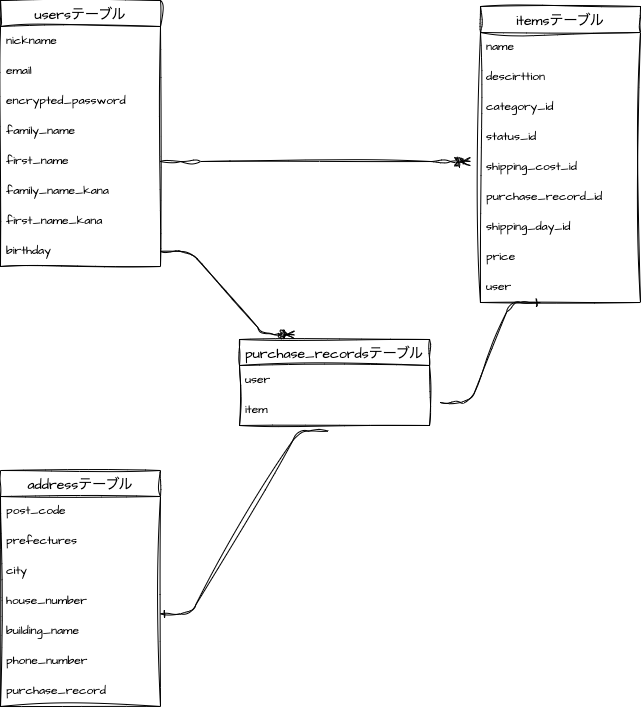

The diagram above was exported from draw.io. Its source (the exported page's mxGraphModel, read from the mxfile embedded in the PNG):
<mxGraphModel dx="835" dy="204" grid="1" gridSize="10" guides="1" tooltips="1" connect="1" arrows="1" fold="1" page="1" pageScale="1" pageWidth="827" pageHeight="1169" math="0" shadow="0">
  <root>
    <mxCell id="0" />
    <mxCell id="1" parent="0" />
    <mxCell id="57" value="usersテーブル" style="swimlane;fontStyle=0;childLayout=stackLayout;horizontal=1;startSize=26;horizontalStack=0;resizeParent=1;resizeParentMax=0;resizeLast=0;collapsible=1;marginBottom=0;align=center;fontSize=14;sketch=1;hachureGap=4;jiggle=2;curveFitting=1;fontFamily=Architects Daughter;fontSource=https%3A%2F%2Ffonts.googleapis.com%2Fcss%3Ffamily%3DArchitects%2BDaughter;" parent="1" vertex="1">
      <mxGeometry x="80" y="160" width="160" height="266" as="geometry" />
    </mxCell>
    <mxCell id="59" value="nickname" style="text;strokeColor=none;fillColor=none;spacingLeft=4;spacingRight=4;overflow=hidden;rotatable=0;points=[[0,0.5],[1,0.5]];portConstraint=eastwest;fontSize=12;sketch=1;hachureGap=4;jiggle=2;curveFitting=1;fontFamily=Architects Daughter;fontSource=https%3A%2F%2Ffonts.googleapis.com%2Fcss%3Ffamily%3DArchitects%2BDaughter;" parent="57" vertex="1">
      <mxGeometry y="26" width="160" height="30" as="geometry" />
    </mxCell>
    <mxCell id="61" value="email" style="text;strokeColor=none;fillColor=none;spacingLeft=4;spacingRight=4;overflow=hidden;rotatable=0;points=[[0,0.5],[1,0.5]];portConstraint=eastwest;fontSize=12;sketch=1;hachureGap=4;jiggle=2;curveFitting=1;fontFamily=Architects Daughter;fontSource=https%3A%2F%2Ffonts.googleapis.com%2Fcss%3Ffamily%3DArchitects%2BDaughter;" parent="57" vertex="1">
      <mxGeometry y="56" width="160" height="30" as="geometry" />
    </mxCell>
    <mxCell id="63" value="encrypted_password" style="text;strokeColor=none;fillColor=none;spacingLeft=4;spacingRight=4;overflow=hidden;rotatable=0;points=[[0,0.5],[1,0.5]];portConstraint=eastwest;fontSize=12;sketch=1;hachureGap=4;jiggle=2;curveFitting=1;fontFamily=Architects Daughter;fontSource=https%3A%2F%2Ffonts.googleapis.com%2Fcss%3Ffamily%3DArchitects%2BDaughter;" parent="57" vertex="1">
      <mxGeometry y="86" width="160" height="30" as="geometry" />
    </mxCell>
    <mxCell id="60" value="family_name" style="text;strokeColor=none;fillColor=none;spacingLeft=4;spacingRight=4;overflow=hidden;rotatable=0;points=[[0,0.5],[1,0.5]];portConstraint=eastwest;fontSize=12;sketch=1;hachureGap=4;jiggle=2;curveFitting=1;fontFamily=Architects Daughter;fontSource=https%3A%2F%2Ffonts.googleapis.com%2Fcss%3Ffamily%3DArchitects%2BDaughter;" parent="57" vertex="1">
      <mxGeometry y="116" width="160" height="30" as="geometry" />
    </mxCell>
    <mxCell id="64" value="first_name" style="text;strokeColor=none;fillColor=none;spacingLeft=4;spacingRight=4;overflow=hidden;rotatable=0;points=[[0,0.5],[1,0.5]];portConstraint=eastwest;fontSize=12;sketch=1;hachureGap=4;jiggle=2;curveFitting=1;fontFamily=Architects Daughter;fontSource=https%3A%2F%2Ffonts.googleapis.com%2Fcss%3Ffamily%3DArchitects%2BDaughter;" parent="57" vertex="1">
      <mxGeometry y="146" width="160" height="30" as="geometry" />
    </mxCell>
    <mxCell id="65" value="family_name_kana" style="text;strokeColor=none;fillColor=none;spacingLeft=4;spacingRight=4;overflow=hidden;rotatable=0;points=[[0,0.5],[1,0.5]];portConstraint=eastwest;fontSize=12;sketch=1;hachureGap=4;jiggle=2;curveFitting=1;fontFamily=Architects Daughter;fontSource=https%3A%2F%2Ffonts.googleapis.com%2Fcss%3Ffamily%3DArchitects%2BDaughter;" parent="57" vertex="1">
      <mxGeometry y="176" width="160" height="30" as="geometry" />
    </mxCell>
    <mxCell id="66" value="first_name_kana" style="text;strokeColor=none;fillColor=none;spacingLeft=4;spacingRight=4;overflow=hidden;rotatable=0;points=[[0,0.5],[1,0.5]];portConstraint=eastwest;fontSize=12;sketch=1;hachureGap=4;jiggle=2;curveFitting=1;fontFamily=Architects Daughter;fontSource=https%3A%2F%2Ffonts.googleapis.com%2Fcss%3Ffamily%3DArchitects%2BDaughter;" parent="57" vertex="1">
      <mxGeometry y="206" width="160" height="30" as="geometry" />
    </mxCell>
    <mxCell id="67" value="birthday" style="text;strokeColor=none;fillColor=none;spacingLeft=4;spacingRight=4;overflow=hidden;rotatable=0;points=[[0,0.5],[1,0.5]];portConstraint=eastwest;fontSize=12;sketch=1;hachureGap=4;jiggle=2;curveFitting=1;fontFamily=Architects Daughter;fontSource=https%3A%2F%2Ffonts.googleapis.com%2Fcss%3Ffamily%3DArchitects%2BDaughter;" parent="57" vertex="1">
      <mxGeometry y="236" width="160" height="30" as="geometry" />
    </mxCell>
    <mxCell id="70" value="itemsテーブル" style="swimlane;fontStyle=0;childLayout=stackLayout;horizontal=1;startSize=26;horizontalStack=0;resizeParent=1;resizeParentMax=0;resizeLast=0;collapsible=1;marginBottom=0;align=center;fontSize=14;sketch=1;hachureGap=4;jiggle=2;curveFitting=1;fontFamily=Architects Daughter;fontSource=https%3A%2F%2Ffonts.googleapis.com%2Fcss%3Ffamily%3DArchitects%2BDaughter;" parent="1" vertex="1">
      <mxGeometry x="560" y="166" width="160" height="296" as="geometry" />
    </mxCell>
    <mxCell id="71" value="name" style="text;strokeColor=none;fillColor=none;spacingLeft=4;spacingRight=4;overflow=hidden;rotatable=0;points=[[0,0.5],[1,0.5]];portConstraint=eastwest;fontSize=12;sketch=1;hachureGap=4;jiggle=2;curveFitting=1;fontFamily=Architects Daughter;fontSource=https%3A%2F%2Ffonts.googleapis.com%2Fcss%3Ffamily%3DArchitects%2BDaughter;" parent="70" vertex="1">
      <mxGeometry y="26" width="160" height="30" as="geometry" />
    </mxCell>
    <mxCell id="72" value="descirttion" style="text;strokeColor=none;fillColor=none;spacingLeft=4;spacingRight=4;overflow=hidden;rotatable=0;points=[[0,0.5],[1,0.5]];portConstraint=eastwest;fontSize=12;sketch=1;hachureGap=4;jiggle=2;curveFitting=1;fontFamily=Architects Daughter;fontSource=https%3A%2F%2Ffonts.googleapis.com%2Fcss%3Ffamily%3DArchitects%2BDaughter;" parent="70" vertex="1">
      <mxGeometry y="56" width="160" height="30" as="geometry" />
    </mxCell>
    <mxCell id="73" value="category_id" style="text;strokeColor=none;fillColor=none;spacingLeft=4;spacingRight=4;overflow=hidden;rotatable=0;points=[[0,0.5],[1,0.5]];portConstraint=eastwest;fontSize=12;sketch=1;hachureGap=4;jiggle=2;curveFitting=1;fontFamily=Architects Daughter;fontSource=https%3A%2F%2Ffonts.googleapis.com%2Fcss%3Ffamily%3DArchitects%2BDaughter;" parent="70" vertex="1">
      <mxGeometry y="86" width="160" height="30" as="geometry" />
    </mxCell>
    <mxCell id="74" value="status_id" style="text;strokeColor=none;fillColor=none;spacingLeft=4;spacingRight=4;overflow=hidden;rotatable=0;points=[[0,0.5],[1,0.5]];portConstraint=eastwest;fontSize=12;sketch=1;hachureGap=4;jiggle=2;curveFitting=1;fontFamily=Architects Daughter;fontSource=https%3A%2F%2Ffonts.googleapis.com%2Fcss%3Ffamily%3DArchitects%2BDaughter;" parent="70" vertex="1">
      <mxGeometry y="116" width="160" height="30" as="geometry" />
    </mxCell>
    <mxCell id="77" value="shipping_cost_id" style="text;strokeColor=none;fillColor=none;spacingLeft=4;spacingRight=4;overflow=hidden;rotatable=0;points=[[0,0.5],[1,0.5]];portConstraint=eastwest;fontSize=12;sketch=1;hachureGap=4;jiggle=2;curveFitting=1;fontFamily=Architects Daughter;fontSource=https%3A%2F%2Ffonts.googleapis.com%2Fcss%3Ffamily%3DArchitects%2BDaughter;" parent="70" vertex="1">
      <mxGeometry y="146" width="160" height="30" as="geometry" />
    </mxCell>
    <mxCell id="115" value="purchase_record_id" style="text;strokeColor=none;fillColor=none;spacingLeft=4;spacingRight=4;overflow=hidden;rotatable=0;points=[[0,0.5],[1,0.5]];portConstraint=eastwest;fontSize=12;sketch=1;hachureGap=4;jiggle=2;curveFitting=1;fontFamily=Architects Daughter;fontSource=https%3A%2F%2Ffonts.googleapis.com%2Fcss%3Ffamily%3DArchitects%2BDaughter;" parent="70" vertex="1">
      <mxGeometry y="176" width="160" height="30" as="geometry" />
    </mxCell>
    <mxCell id="80" value="shipping_day_id" style="text;strokeColor=none;fillColor=none;spacingLeft=4;spacingRight=4;overflow=hidden;rotatable=0;points=[[0,0.5],[1,0.5]];portConstraint=eastwest;fontSize=12;sketch=1;hachureGap=4;jiggle=2;curveFitting=1;fontFamily=Architects Daughter;fontSource=https%3A%2F%2Ffonts.googleapis.com%2Fcss%3Ffamily%3DArchitects%2BDaughter;" parent="70" vertex="1">
      <mxGeometry y="206" width="160" height="30" as="geometry" />
    </mxCell>
    <mxCell id="81" value="price" style="text;strokeColor=none;fillColor=none;spacingLeft=4;spacingRight=4;overflow=hidden;rotatable=0;points=[[0,0.5],[1,0.5]];portConstraint=eastwest;fontSize=12;sketch=1;hachureGap=4;jiggle=2;curveFitting=1;fontFamily=Architects Daughter;fontSource=https%3A%2F%2Ffonts.googleapis.com%2Fcss%3Ffamily%3DArchitects%2BDaughter;" parent="70" vertex="1">
      <mxGeometry y="236" width="160" height="30" as="geometry" />
    </mxCell>
    <mxCell id="121" value="user" style="text;strokeColor=none;fillColor=none;spacingLeft=4;spacingRight=4;overflow=hidden;rotatable=0;points=[[0,0.5],[1,0.5]];portConstraint=eastwest;fontSize=12;sketch=1;hachureGap=4;jiggle=2;curveFitting=1;fontFamily=Architects Daughter;fontSource=https%3A%2F%2Ffonts.googleapis.com%2Fcss%3Ffamily%3DArchitects%2BDaughter;" parent="70" vertex="1">
      <mxGeometry y="266" width="160" height="30" as="geometry" />
    </mxCell>
    <mxCell id="86" value="addressテーブル" style="swimlane;fontStyle=0;childLayout=stackLayout;horizontal=1;startSize=26;horizontalStack=0;resizeParent=1;resizeParentMax=0;resizeLast=0;collapsible=1;marginBottom=0;align=center;fontSize=14;sketch=1;hachureGap=4;jiggle=2;curveFitting=1;fontFamily=Architects Daughter;fontSource=https%3A%2F%2Ffonts.googleapis.com%2Fcss%3Ffamily%3DArchitects%2BDaughter;" parent="1" vertex="1">
      <mxGeometry x="80" y="630" width="160" height="236" as="geometry" />
    </mxCell>
    <mxCell id="87" value="post_code" style="text;strokeColor=none;fillColor=none;spacingLeft=4;spacingRight=4;overflow=hidden;rotatable=0;points=[[0,0.5],[1,0.5]];portConstraint=eastwest;fontSize=12;sketch=1;hachureGap=4;jiggle=2;curveFitting=1;fontFamily=Architects Daughter;fontSource=https%3A%2F%2Ffonts.googleapis.com%2Fcss%3Ffamily%3DArchitects%2BDaughter;" parent="86" vertex="1">
      <mxGeometry y="26" width="160" height="30" as="geometry" />
    </mxCell>
    <mxCell id="88" value="prefectures" style="text;strokeColor=none;fillColor=none;spacingLeft=4;spacingRight=4;overflow=hidden;rotatable=0;points=[[0,0.5],[1,0.5]];portConstraint=eastwest;fontSize=12;sketch=1;hachureGap=4;jiggle=2;curveFitting=1;fontFamily=Architects Daughter;fontSource=https%3A%2F%2Ffonts.googleapis.com%2Fcss%3Ffamily%3DArchitects%2BDaughter;" parent="86" vertex="1">
      <mxGeometry y="56" width="160" height="30" as="geometry" />
    </mxCell>
    <mxCell id="89" value="city" style="text;strokeColor=none;fillColor=none;spacingLeft=4;spacingRight=4;overflow=hidden;rotatable=0;points=[[0,0.5],[1,0.5]];portConstraint=eastwest;fontSize=12;sketch=1;hachureGap=4;jiggle=2;curveFitting=1;fontFamily=Architects Daughter;fontSource=https%3A%2F%2Ffonts.googleapis.com%2Fcss%3Ffamily%3DArchitects%2BDaughter;" parent="86" vertex="1">
      <mxGeometry y="86" width="160" height="30" as="geometry" />
    </mxCell>
    <mxCell id="90" value="house_number" style="text;strokeColor=none;fillColor=none;spacingLeft=4;spacingRight=4;overflow=hidden;rotatable=0;points=[[0,0.5],[1,0.5]];portConstraint=eastwest;fontSize=12;sketch=1;hachureGap=4;jiggle=2;curveFitting=1;fontFamily=Architects Daughter;fontSource=https%3A%2F%2Ffonts.googleapis.com%2Fcss%3Ffamily%3DArchitects%2BDaughter;" parent="86" vertex="1">
      <mxGeometry y="116" width="160" height="30" as="geometry" />
    </mxCell>
    <mxCell id="91" value="building_name" style="text;strokeColor=none;fillColor=none;spacingLeft=4;spacingRight=4;overflow=hidden;rotatable=0;points=[[0,0.5],[1,0.5]];portConstraint=eastwest;fontSize=12;sketch=1;hachureGap=4;jiggle=2;curveFitting=1;fontFamily=Architects Daughter;fontSource=https%3A%2F%2Ffonts.googleapis.com%2Fcss%3Ffamily%3DArchitects%2BDaughter;" parent="86" vertex="1">
      <mxGeometry y="146" width="160" height="30" as="geometry" />
    </mxCell>
    <mxCell id="93" value="phone_number" style="text;strokeColor=none;fillColor=none;spacingLeft=4;spacingRight=4;overflow=hidden;rotatable=0;points=[[0,0.5],[1,0.5]];portConstraint=eastwest;fontSize=12;sketch=1;hachureGap=4;jiggle=2;curveFitting=1;fontFamily=Architects Daughter;fontSource=https%3A%2F%2Ffonts.googleapis.com%2Fcss%3Ffamily%3DArchitects%2BDaughter;" parent="86" vertex="1">
      <mxGeometry y="176" width="160" height="30" as="geometry" />
    </mxCell>
    <mxCell id="113" value="purchase_record" style="text;strokeColor=none;fillColor=none;spacingLeft=4;spacingRight=4;overflow=hidden;rotatable=0;points=[[0,0.5],[1,0.5]];portConstraint=eastwest;fontSize=12;sketch=1;hachureGap=4;jiggle=2;curveFitting=1;fontFamily=Architects Daughter;fontSource=https%3A%2F%2Ffonts.googleapis.com%2Fcss%3Ffamily%3DArchitects%2BDaughter;" parent="86" vertex="1">
      <mxGeometry y="206" width="160" height="30" as="geometry" />
    </mxCell>
    <mxCell id="99" value="purchase_recordsテーブル" style="swimlane;fontStyle=0;childLayout=stackLayout;horizontal=1;startSize=26;horizontalStack=0;resizeParent=1;resizeParentMax=0;resizeLast=0;collapsible=1;marginBottom=0;align=center;fontSize=14;sketch=1;hachureGap=4;jiggle=2;curveFitting=1;fontFamily=Architects Daughter;fontSource=https%3A%2F%2Ffonts.googleapis.com%2Fcss%3Ffamily%3DArchitects%2BDaughter;" parent="1" vertex="1">
      <mxGeometry x="319" y="499" width="190" height="86" as="geometry" />
    </mxCell>
    <mxCell id="100" value="user" style="text;strokeColor=none;fillColor=none;spacingLeft=4;spacingRight=4;overflow=hidden;rotatable=0;points=[[0,0.5],[1,0.5]];portConstraint=eastwest;fontSize=12;sketch=1;hachureGap=4;jiggle=2;curveFitting=1;fontFamily=Architects Daughter;fontSource=https%3A%2F%2Ffonts.googleapis.com%2Fcss%3Ffamily%3DArchitects%2BDaughter;" parent="99" vertex="1">
      <mxGeometry y="26" width="190" height="30" as="geometry" />
    </mxCell>
    <mxCell id="114" value="item" style="text;strokeColor=none;fillColor=none;spacingLeft=4;spacingRight=4;overflow=hidden;rotatable=0;points=[[0,0.5],[1,0.5]];portConstraint=eastwest;fontSize=12;sketch=1;hachureGap=4;jiggle=2;curveFitting=1;fontFamily=Architects Daughter;fontSource=https%3A%2F%2Ffonts.googleapis.com%2Fcss%3Ffamily%3DArchitects%2BDaughter;" parent="99" vertex="1">
      <mxGeometry y="56" width="190" height="30" as="geometry" />
    </mxCell>
    <mxCell id="105" value="" style="edgeStyle=entityRelationEdgeStyle;fontSize=12;html=1;endArrow=ERzeroToMany;endFill=1;sketch=1;hachureGap=4;jiggle=2;curveFitting=1;fontFamily=Architects Daughter;fontSource=https%3A%2F%2Ffonts.googleapis.com%2Fcss%3Ffamily%3DArchitects%2BDaughter;exitX=1;exitY=0.5;exitDx=0;exitDy=0;" parent="1" source="64" edge="1">
      <mxGeometry width="100" height="100" relative="1" as="geometry">
        <mxPoint x="350" y="430" as="sourcePoint" />
        <mxPoint x="550" y="321" as="targetPoint" />
      </mxGeometry>
    </mxCell>
    <mxCell id="108" value="" style="edgeStyle=entityRelationEdgeStyle;fontSize=12;html=1;endArrow=ERzeroToMany;endFill=1;sketch=1;hachureGap=4;jiggle=2;curveFitting=1;fontFamily=Architects Daughter;fontSource=https%3A%2F%2Ffonts.googleapis.com%2Fcss%3Ffamily%3DArchitects%2BDaughter;exitX=1;exitY=0.5;exitDx=0;exitDy=0;entryX=0.289;entryY=-0.054;entryDx=0;entryDy=0;entryPerimeter=0;" parent="1" source="67" target="99" edge="1">
      <mxGeometry width="100" height="100" relative="1" as="geometry">
        <mxPoint x="240" y="480.99" as="sourcePoint" />
        <mxPoint x="370" y="430" as="targetPoint" />
      </mxGeometry>
    </mxCell>
    <mxCell id="123" value="" style="edgeStyle=entityRelationEdgeStyle;fontSize=12;html=1;endArrow=ERone;endFill=1;sketch=1;hachureGap=4;jiggle=2;curveFitting=1;fontFamily=Architects Daughter;fontSource=https%3A%2F%2Ffonts.googleapis.com%2Fcss%3Ffamily%3DArchitects%2BDaughter;entryX=1;entryY=-0.089;entryDx=0;entryDy=0;entryPerimeter=0;exitX=0.468;exitY=1.189;exitDx=0;exitDy=0;exitPerimeter=0;" parent="1" source="114" target="91" edge="1">
      <mxGeometry width="100" height="100" relative="1" as="geometry">
        <mxPoint x="260" y="700" as="sourcePoint" />
        <mxPoint x="360" y="600" as="targetPoint" />
      </mxGeometry>
    </mxCell>
    <mxCell id="124" value="" style="edgeStyle=entityRelationEdgeStyle;fontSize=12;html=1;endArrow=ERone;endFill=1;sketch=1;hachureGap=4;jiggle=2;curveFitting=1;fontFamily=Architects Daughter;fontSource=https%3A%2F%2Ffonts.googleapis.com%2Fcss%3Ffamily%3DArchitects%2BDaughter;" parent="1" edge="1">
      <mxGeometry width="100" height="100" relative="1" as="geometry">
        <mxPoint x="520" y="562" as="sourcePoint" />
        <mxPoint x="620" y="462" as="targetPoint" />
      </mxGeometry>
    </mxCell>
  </root>
</mxGraphModel>